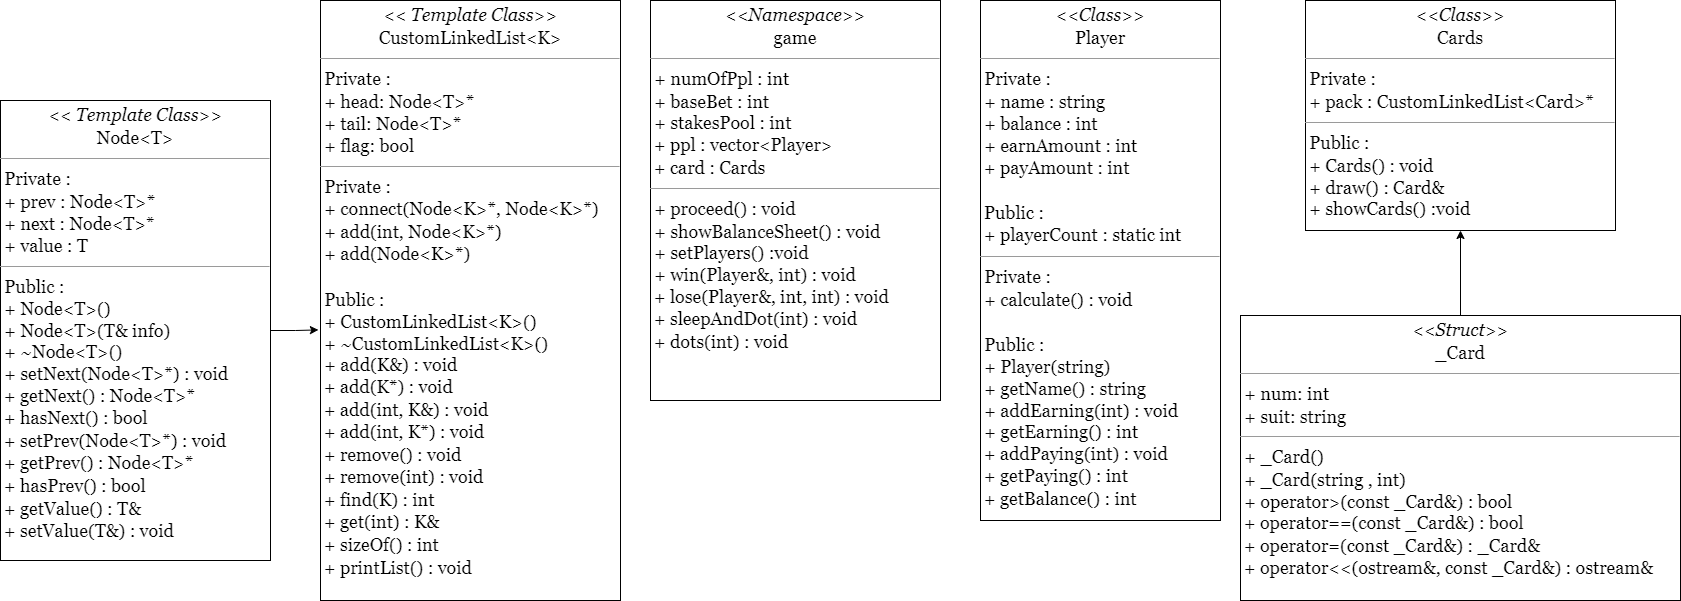

The diagram above was exported from draw.io. Its source (the exported page's mxGraphModel, read from the mxfile embedded in the PNG):
<mxGraphModel dx="2858" dy="1089" grid="1" gridSize="10" guides="1" tooltips="1" connect="1" arrows="1" fold="1" page="1" pageScale="1" pageWidth="827" pageHeight="1169" math="0" shadow="0">
  <root>
    <mxCell id="0" />
    <mxCell id="1" parent="0" />
    <mxCell id="o5tgfb4Y6QrK1Ue5uVO8-1" value="&lt;p style=&quot;margin: 4px 0px 0px ; text-align: center ; line-height: 1.2 ; font-size: 18px&quot;&gt;&lt;font style=&quot;font-size: 18px&quot; face=&quot;Georgia&quot;&gt;&lt;i&gt;&amp;lt;&amp;lt;Namespace&amp;gt;&amp;gt;&lt;/i&gt;&lt;br&gt;game&lt;/font&gt;&lt;/p&gt;&lt;hr size=&quot;1&quot; style=&quot;font-size: 18px&quot;&gt;&lt;p style=&quot;margin: 0px 0px 0px 4px ; font-size: 18px&quot;&gt;&lt;/p&gt;&lt;div style=&quot;font-size: 18px&quot;&gt;&lt;font face=&quot;Georgia&quot; style=&quot;font-size: 18px&quot;&gt;&amp;nbsp;+ numOfPpl : int&amp;nbsp;&lt;/font&gt;&lt;/div&gt;&lt;font face=&quot;Georgia&quot; style=&quot;font-size: 18px&quot;&gt;&lt;div&gt;&lt;span&gt;&amp;nbsp;+ baseBet : int&lt;/span&gt;&lt;/div&gt;&lt;div&gt;&lt;span&gt;&amp;nbsp;+&amp;nbsp;stakesPool : int&lt;/span&gt;&lt;/div&gt;&lt;/font&gt;&lt;p style=&quot;margin: 0px 0px 0px 4px ; font-size: 18px&quot;&gt;&lt;font face=&quot;Georgia&quot; style=&quot;font-size: 18px&quot;&gt;+ ppl : vector&amp;lt;Player&amp;gt;&lt;/font&gt;&lt;/p&gt;&lt;p style=&quot;margin: 0px 0px 0px 4px ; font-size: 18px&quot;&gt;&lt;font face=&quot;Georgia&quot; style=&quot;font-size: 18px&quot;&gt;+ card : Cards&lt;/font&gt;&lt;/p&gt;&lt;hr size=&quot;1&quot; style=&quot;font-size: 18px&quot;&gt;&lt;p style=&quot;margin: 0px 0px 0px 4px ; font-size: 18px&quot;&gt;&lt;/p&gt;&lt;div style=&quot;font-size: 18px&quot;&gt;&lt;font face=&quot;Georgia&quot; style=&quot;font-size: 18px&quot;&gt;&amp;nbsp;+ proceed() : void&amp;nbsp;&lt;/font&gt;&lt;/div&gt;&lt;font face=&quot;Georgia&quot; style=&quot;font-size: 18px&quot;&gt;&lt;div&gt;&lt;span&gt;&amp;nbsp;+ showBalanceSheet() : void&lt;/span&gt;&lt;/div&gt;&lt;div&gt;&lt;span&gt;&amp;nbsp;+&amp;nbsp;setPlayers() :void&lt;/span&gt;&lt;/div&gt;&lt;div&gt;&lt;span&gt;&amp;nbsp;+&amp;nbsp;win(Player&amp;amp;, int) : void&lt;/span&gt;&lt;/div&gt;&lt;/font&gt;&lt;p style=&quot;margin: 0px 0px 0px 4px ; font-size: 18px&quot;&gt;&lt;font face=&quot;Georgia&quot; style=&quot;font-size: 18px&quot;&gt;+&amp;nbsp;lose(Player&amp;amp;, int, int) : void&lt;/font&gt;&lt;/p&gt;&lt;p style=&quot;margin: 0px 0px 0px 4px ; font-size: 18px&quot;&gt;&lt;font face=&quot;Georgia&quot; style=&quot;font-size: 18px&quot;&gt;+ sleepAndDot(int) : void&lt;/font&gt;&lt;/p&gt;&lt;p style=&quot;margin: 0px 0px 0px 4px ; font-size: 18px&quot;&gt;&lt;font face=&quot;Georgia&quot; style=&quot;font-size: 18px&quot;&gt;+ dots(int) : void&lt;/font&gt;&lt;/p&gt;" style="verticalAlign=top;align=left;overflow=fill;fontSize=12;fontFamily=Helvetica;html=1;" vertex="1" parent="1">
      <mxGeometry x="-130" y="230" width="290" height="400" as="geometry" />
    </mxCell>
    <mxCell id="o5tgfb4Y6QrK1Ue5uVO8-7" value="&lt;p style=&quot;margin: 4px 0px 0px ; text-align: center ; line-height: 1.2 ; font-size: 18px&quot;&gt;&lt;font style=&quot;font-size: 18px&quot; face=&quot;Georgia&quot;&gt;&lt;i&gt;&amp;lt;&amp;lt;Class&amp;gt;&amp;gt;&lt;/i&gt;&lt;br&gt;Cards&lt;/font&gt;&lt;/p&gt;&lt;hr size=&quot;1&quot; style=&quot;font-size: 18px&quot;&gt;&lt;p style=&quot;margin: 0px 0px 0px 4px ; font-size: 18px&quot;&gt;&lt;/p&gt;&lt;div style=&quot;font-size: 18px&quot;&gt;&lt;font face=&quot;Georgia&quot; style=&quot;font-size: 18px&quot;&gt;&amp;nbsp;Private :&lt;/font&gt;&lt;/div&gt;&lt;div style=&quot;font-size: 18px&quot;&gt;&lt;font face=&quot;Georgia&quot; style=&quot;font-size: 18px&quot;&gt;&amp;nbsp;+ pack : CustomLinkedList&amp;lt;Card&amp;gt;*&lt;/font&gt;&lt;/div&gt;&lt;hr size=&quot;1&quot; style=&quot;font-size: 18px&quot;&gt;&lt;p style=&quot;margin: 0px 0px 0px 4px ; font-size: 18px&quot;&gt;&lt;/p&gt;&lt;div style=&quot;font-size: 18px&quot;&gt;&lt;font face=&quot;Georgia&quot; style=&quot;font-size: 18px&quot;&gt;&amp;nbsp;Public :&lt;/font&gt;&lt;/div&gt;&lt;div&gt;&lt;font face=&quot;Georgia&quot;&gt;&lt;span style=&quot;font-size: 18px&quot;&gt;&amp;nbsp;+ Cards()&amp;nbsp;: void&amp;nbsp;&lt;/span&gt;&lt;/font&gt;&lt;/div&gt;&lt;font face=&quot;Georgia&quot; style=&quot;font-size: 18px&quot;&gt;&lt;div&gt;&lt;span&gt;&amp;nbsp;+ draw() : Card&amp;amp;&lt;/span&gt;&lt;/div&gt;&lt;div&gt;&lt;span&gt;&amp;nbsp;+&amp;nbsp;showCards() :void&lt;/span&gt;&lt;/div&gt;&lt;div&gt;&lt;span&gt;&amp;nbsp;&lt;/span&gt;&lt;/div&gt;&lt;/font&gt;" style="verticalAlign=top;align=left;overflow=fill;fontSize=12;fontFamily=Helvetica;html=1;" vertex="1" parent="1">
      <mxGeometry x="525" y="230" width="310" height="230" as="geometry" />
    </mxCell>
    <mxCell id="o5tgfb4Y6QrK1Ue5uVO8-18" style="edgeStyle=orthogonalEdgeStyle;rounded=0;orthogonalLoop=1;jettySize=auto;html=1;entryX=0.5;entryY=1;entryDx=0;entryDy=0;fontFamily=Georgia;fontSize=18;" edge="1" parent="1" source="o5tgfb4Y6QrK1Ue5uVO8-8" target="o5tgfb4Y6QrK1Ue5uVO8-7">
      <mxGeometry relative="1" as="geometry" />
    </mxCell>
    <mxCell id="o5tgfb4Y6QrK1Ue5uVO8-8" value="&lt;p style=&quot;margin: 4px 0px 0px ; text-align: center ; line-height: 1.2 ; font-size: 18px&quot;&gt;&lt;font style=&quot;font-size: 18px&quot; face=&quot;Georgia&quot;&gt;&lt;i&gt;&amp;lt;&amp;lt;Struct&amp;gt;&amp;gt;&lt;/i&gt;&lt;br&gt;_Card&lt;/font&gt;&lt;/p&gt;&lt;hr size=&quot;1&quot; style=&quot;font-size: 18px&quot;&gt;&lt;p style=&quot;margin: 0px 0px 0px 4px ; font-size: 18px&quot;&gt;&lt;/p&gt;&lt;div style=&quot;font-size: 18px&quot;&gt;&lt;font face=&quot;Georgia&quot; style=&quot;font-size: 18px&quot;&gt;&amp;nbsp;+ num: int&amp;nbsp;&lt;/font&gt;&lt;/div&gt;&lt;font face=&quot;Georgia&quot; style=&quot;font-size: 18px&quot;&gt;&lt;div&gt;&lt;span&gt;&amp;nbsp;+ suit: string&lt;/span&gt;&lt;/div&gt;&lt;/font&gt;&lt;hr size=&quot;1&quot; style=&quot;font-size: 18px&quot;&gt;&lt;p style=&quot;margin: 0px 0px 0px 4px ; font-size: 18px&quot;&gt;&lt;/p&gt;&lt;div style=&quot;font-size: 18px&quot;&gt;&lt;font face=&quot;Georgia&quot; style=&quot;font-size: 18px&quot;&gt;&amp;nbsp;+ _Card()&amp;nbsp;&lt;/font&gt;&lt;/div&gt;&lt;font face=&quot;Georgia&quot;&gt;&lt;div style=&quot;font-size: 18px&quot;&gt;&lt;span&gt;&amp;nbsp;+&amp;nbsp;&lt;/span&gt;_Card(string , int)&lt;/div&gt;&lt;div&gt;&lt;span style=&quot;font-size: 18px&quot;&gt;&amp;nbsp;+ operator&amp;gt;(const _Card&amp;amp;)&amp;nbsp;: bool&lt;/span&gt;&lt;/div&gt;&lt;/font&gt;&lt;p style=&quot;margin: 0px 0px 0px 4px ; font-size: 18px&quot;&gt;&lt;font face=&quot;Georgia&quot; style=&quot;font-size: 18px&quot;&gt;+ operator==(const _Card&amp;amp;) : bool&lt;/font&gt;&lt;/p&gt;&lt;p style=&quot;margin: 0px 0px 0px 4px ; font-size: 18px&quot;&gt;&lt;font face=&quot;Georgia&quot; style=&quot;font-size: 18px&quot;&gt;+ operator=(&lt;/font&gt;&lt;span style=&quot;font-family: &amp;#34;georgia&amp;#34;&quot;&gt;const _Card&amp;amp;&lt;/span&gt;&lt;font face=&quot;Georgia&quot; style=&quot;font-size: 18px&quot;&gt;) : _Card&amp;amp;&lt;/font&gt;&lt;/p&gt;&lt;p style=&quot;margin: 0px 0px 0px 4px&quot;&gt;&lt;font face=&quot;Georgia&quot;&gt;&lt;span style=&quot;font-size: 18px&quot;&gt;+ operator&amp;lt;&amp;lt;(ostream&amp;amp;, const _Card&amp;amp;)&amp;nbsp;: ostream&amp;amp;&lt;/span&gt;&lt;/font&gt;&lt;/p&gt;" style="verticalAlign=top;align=left;overflow=fill;fontSize=12;fontFamily=Helvetica;html=1;" vertex="1" parent="1">
      <mxGeometry x="460" y="545" width="440" height="285" as="geometry" />
    </mxCell>
    <mxCell id="o5tgfb4Y6QrK1Ue5uVO8-9" value="&lt;p style=&quot;margin: 4px 0px 0px ; text-align: center ; line-height: 1.2 ; font-size: 18px&quot;&gt;&lt;font style=&quot;font-size: 18px&quot; face=&quot;Georgia&quot;&gt;&lt;i&gt;&amp;lt;&amp;lt;Class&amp;gt;&amp;gt;&lt;/i&gt;&lt;br&gt;Player&lt;/font&gt;&lt;/p&gt;&lt;hr size=&quot;1&quot; style=&quot;font-size: 18px&quot;&gt;&lt;p style=&quot;margin: 0px 0px 0px 4px ; font-size: 18px&quot;&gt;&lt;/p&gt;&lt;div style=&quot;font-size: 18px&quot;&gt;&lt;font face=&quot;Georgia&quot; style=&quot;font-size: 18px&quot;&gt;&amp;nbsp;Private :&lt;/font&gt;&lt;/div&gt;&lt;div style=&quot;font-size: 18px&quot;&gt;&lt;font face=&quot;Georgia&quot; style=&quot;font-size: 18px&quot;&gt;&amp;nbsp;+ name : string&lt;/font&gt;&lt;/div&gt;&lt;font face=&quot;Georgia&quot; style=&quot;font-size: 18px&quot;&gt;&lt;div&gt;&lt;span&gt;&amp;nbsp;+ balance : int&lt;/span&gt;&lt;/div&gt;&lt;div&gt;&lt;span&gt;&amp;nbsp;+&amp;nbsp;earnAmount : int&lt;/span&gt;&lt;/div&gt;&lt;/font&gt;&lt;p style=&quot;margin: 0px 0px 0px 4px ; font-size: 18px&quot;&gt;&lt;font face=&quot;Georgia&quot; style=&quot;font-size: 18px&quot;&gt;+ payAmount : int&lt;/font&gt;&lt;/p&gt;&lt;p style=&quot;margin: 0px 0px 0px 4px ; font-size: 18px&quot;&gt;&lt;font face=&quot;Georgia&quot; style=&quot;font-size: 18px&quot;&gt;&lt;br&gt;&lt;/font&gt;&lt;/p&gt;&lt;p style=&quot;margin: 0px 0px 0px 4px ; font-size: 18px&quot;&gt;&lt;font face=&quot;Georgia&quot;&gt;Public :&lt;/font&gt;&lt;/p&gt;&lt;p style=&quot;margin: 0px 0px 0px 4px ; font-size: 18px&quot;&gt;&lt;font face=&quot;Georgia&quot;&gt;+ playerCount : static int&lt;/font&gt;&lt;/p&gt;&lt;hr size=&quot;1&quot; style=&quot;font-size: 18px&quot;&gt;&lt;p style=&quot;margin: 0px 0px 0px 4px ; font-size: 18px&quot;&gt;&lt;/p&gt;&lt;div style=&quot;font-size: 18px&quot;&gt;&lt;font face=&quot;Georgia&quot; style=&quot;font-size: 18px&quot;&gt;&amp;nbsp;Private :&amp;nbsp;&lt;/font&gt;&lt;/div&gt;&lt;div style=&quot;font-size: 18px&quot;&gt;&lt;font face=&quot;Georgia&quot; style=&quot;font-size: 18px&quot;&gt;&amp;nbsp;+ calculate() : void&amp;nbsp;&lt;/font&gt;&lt;/div&gt;&lt;div style=&quot;font-size: 18px&quot;&gt;&lt;font face=&quot;Georgia&quot; style=&quot;font-size: 18px&quot;&gt;&lt;br&gt;&lt;/font&gt;&lt;/div&gt;&lt;div style=&quot;font-size: 18px&quot;&gt;&lt;font face=&quot;Georgia&quot; style=&quot;font-size: 18px&quot;&gt;&amp;nbsp;Public :&lt;/font&gt;&lt;/div&gt;&lt;font face=&quot;Georgia&quot; style=&quot;font-size: 18px&quot;&gt;&lt;div&gt;&lt;span&gt;&amp;nbsp;+ Player(string)&amp;nbsp;&lt;/span&gt;&lt;/div&gt;&lt;div&gt;&lt;span&gt;&amp;nbsp;+&amp;nbsp;getName() : string&lt;/span&gt;&lt;/div&gt;&lt;div&gt;&lt;span&gt;&amp;nbsp;+&amp;nbsp;addEarning(int) : void&lt;/span&gt;&lt;/div&gt;&lt;div&gt;&amp;nbsp;+ getEarning() : int&lt;span&gt;&lt;br&gt;&lt;/span&gt;&lt;/div&gt;&lt;/font&gt;&lt;p style=&quot;margin: 0px 0px 0px 4px ; font-size: 18px&quot;&gt;&lt;font face=&quot;Georgia&quot; style=&quot;font-size: 18px&quot;&gt;+&amp;nbsp;addPaying(int) : void&lt;/font&gt;&lt;/p&gt;&lt;p style=&quot;margin: 0px 0px 0px 4px ; font-size: 18px&quot;&gt;&lt;span style=&quot;font-family: &amp;#34;georgia&amp;#34;&quot;&gt;+ getPaying() : int&lt;/span&gt;&lt;font face=&quot;Georgia&quot; style=&quot;font-size: 18px&quot;&gt;&lt;br&gt;&lt;/font&gt;&lt;/p&gt;&lt;p style=&quot;margin: 0px 0px 0px 4px ; font-size: 18px&quot;&gt;&lt;font face=&quot;Georgia&quot; style=&quot;font-size: 18px&quot;&gt;+ getBalance() : int&lt;/font&gt;&lt;/p&gt;" style="verticalAlign=top;align=left;overflow=fill;fontSize=12;fontFamily=Helvetica;html=1;" vertex="1" parent="1">
      <mxGeometry x="200" y="230" width="240" height="520" as="geometry" />
    </mxCell>
    <mxCell id="o5tgfb4Y6QrK1Ue5uVO8-19" style="edgeStyle=orthogonalEdgeStyle;rounded=0;orthogonalLoop=1;jettySize=auto;html=1;entryX=-0.007;entryY=0.549;entryDx=0;entryDy=0;entryPerimeter=0;fontFamily=Georgia;fontSize=18;" edge="1" parent="1" source="o5tgfb4Y6QrK1Ue5uVO8-10" target="o5tgfb4Y6QrK1Ue5uVO8-11">
      <mxGeometry relative="1" as="geometry" />
    </mxCell>
    <mxCell id="o5tgfb4Y6QrK1Ue5uVO8-10" value="&lt;p style=&quot;margin: 4px 0px 0px ; text-align: center ; line-height: 1.2 ; font-size: 18px&quot;&gt;&lt;font style=&quot;font-size: 18px&quot; face=&quot;Georgia&quot;&gt;&lt;i&gt;&amp;lt;&amp;lt; Template Class&amp;gt;&amp;gt;&lt;/i&gt;&lt;br&gt;Node&amp;lt;T&amp;gt;&lt;/font&gt;&lt;/p&gt;&lt;hr size=&quot;1&quot; style=&quot;font-size: 18px&quot;&gt;&lt;p style=&quot;margin: 0px 0px 0px 4px ; font-size: 18px&quot;&gt;&lt;/p&gt;&lt;div style=&quot;font-size: 18px&quot;&gt;&lt;font face=&quot;Georgia&quot; style=&quot;font-size: 18px&quot;&gt;&amp;nbsp;Private :&lt;/font&gt;&lt;/div&gt;&lt;div style=&quot;font-size: 18px&quot;&gt;&lt;font face=&quot;Georgia&quot; style=&quot;font-size: 18px&quot;&gt;&amp;nbsp;+ prev : Node&amp;lt;T&amp;gt;*&lt;/font&gt;&lt;/div&gt;&lt;font face=&quot;Georgia&quot; style=&quot;font-size: 18px&quot;&gt;&lt;div&gt;&lt;span&gt;&amp;nbsp;+ next : Node&amp;lt;T&amp;gt;*&lt;/span&gt;&lt;/div&gt;&lt;div&gt;&lt;span&gt;&amp;nbsp;+ value : T&lt;/span&gt;&lt;/div&gt;&lt;/font&gt;&lt;hr size=&quot;1&quot; style=&quot;font-size: 18px&quot;&gt;&lt;p style=&quot;margin: 0px 0px 0px 4px ; font-size: 18px&quot;&gt;&lt;/p&gt;&lt;div style=&quot;font-size: 18px&quot;&gt;&lt;span style=&quot;font-family: &amp;#34;georgia&amp;#34;&quot;&gt;&amp;nbsp;Public :&lt;/span&gt;&lt;br&gt;&lt;/div&gt;&lt;font face=&quot;Georgia&quot; style=&quot;font-size: 18px&quot;&gt;&lt;div&gt;&lt;span&gt;&amp;nbsp;+&amp;nbsp;&lt;/span&gt;Node&amp;lt;T&amp;gt;&lt;span&gt;()&amp;nbsp;&lt;/span&gt;&lt;/div&gt;&lt;div&gt;&lt;span&gt;&amp;nbsp;+&amp;nbsp;&lt;/span&gt;Node&amp;lt;T&amp;gt;&lt;span&gt;(T&amp;amp; info)&amp;nbsp;&lt;/span&gt;&lt;/div&gt;&lt;div&gt;&lt;span&gt;&amp;nbsp;+ ~&lt;/span&gt;Node&amp;lt;T&amp;gt;()&lt;span&gt;&amp;nbsp;&lt;/span&gt;&lt;/div&gt;&lt;div&gt;&amp;nbsp;+ setNext(Node&amp;lt;T&amp;gt;*) : void&lt;span&gt;&lt;br&gt;&lt;/span&gt;&lt;/div&gt;&lt;/font&gt;&lt;p style=&quot;margin: 0px 0px 0px 4px ; font-size: 18px&quot;&gt;&lt;font face=&quot;Georgia&quot; style=&quot;font-size: 18px&quot;&gt;+&amp;nbsp;getNext() : Node&amp;lt;T&amp;gt;*&lt;/font&gt;&lt;/p&gt;&lt;p style=&quot;margin: 0px 0px 0px 4px ; font-size: 18px&quot;&gt;&lt;span style=&quot;font-family: &amp;#34;georgia&amp;#34;&quot;&gt;+ hasNext() : bool&lt;/span&gt;&lt;font face=&quot;Georgia&quot; style=&quot;font-size: 18px&quot;&gt;&lt;br&gt;&lt;/font&gt;&lt;/p&gt;&lt;p style=&quot;margin: 0px 0px 0px 4px ; font-size: 18px&quot;&gt;&lt;font face=&quot;Georgia&quot; style=&quot;font-size: 18px&quot;&gt;+ setPrev(Node&amp;lt;T&amp;gt;*) : void&lt;/font&gt;&lt;/p&gt;&lt;p style=&quot;margin: 0px 0px 0px 4px ; font-size: 18px&quot;&gt;&lt;font face=&quot;Georgia&quot; style=&quot;font-size: 18px&quot;&gt;+ getPrev() : Node&amp;lt;T&amp;gt;*&lt;/font&gt;&lt;/p&gt;&lt;p style=&quot;margin: 0px 0px 0px 4px ; font-size: 18px&quot;&gt;&lt;font face=&quot;Georgia&quot; style=&quot;font-size: 18px&quot;&gt;+ hasPrev() : bool&lt;/font&gt;&lt;/p&gt;&lt;p style=&quot;margin: 0px 0px 0px 4px ; font-size: 18px&quot;&gt;&lt;font face=&quot;Georgia&quot; style=&quot;font-size: 18px&quot;&gt;+ getValue() : T&amp;amp;&lt;/font&gt;&lt;/p&gt;&lt;p style=&quot;margin: 0px 0px 0px 4px ; font-size: 18px&quot;&gt;&lt;font face=&quot;Georgia&quot; style=&quot;font-size: 18px&quot;&gt;+ setValue(T&amp;amp;) : void&amp;nbsp;&lt;/font&gt;&lt;/p&gt;" style="verticalAlign=top;align=left;overflow=fill;fontSize=12;fontFamily=Helvetica;html=1;" vertex="1" parent="1">
      <mxGeometry x="-780" y="330" width="270" height="460" as="geometry" />
    </mxCell>
    <mxCell id="o5tgfb4Y6QrK1Ue5uVO8-11" value="&lt;p style=&quot;margin: 4px 0px 0px ; text-align: center ; line-height: 1.2 ; font-size: 18px&quot;&gt;&lt;font style=&quot;font-size: 18px&quot; face=&quot;Georgia&quot;&gt;&lt;i&gt;&amp;lt;&amp;lt; Template Class&amp;gt;&amp;gt;&lt;/i&gt;&lt;br&gt;CustomLinkedList&amp;lt;K&amp;gt;&lt;/font&gt;&lt;/p&gt;&lt;hr size=&quot;1&quot; style=&quot;font-size: 18px&quot;&gt;&lt;p style=&quot;margin: 0px 0px 0px 4px ; font-size: 18px&quot;&gt;&lt;/p&gt;&lt;div style=&quot;font-size: 18px&quot;&gt;&lt;font face=&quot;Georgia&quot; style=&quot;font-size: 18px&quot;&gt;&amp;nbsp;Private :&lt;/font&gt;&lt;/div&gt;&lt;div style=&quot;font-size: 18px&quot;&gt;&lt;font face=&quot;Georgia&quot; style=&quot;font-size: 18px&quot;&gt;&amp;nbsp;+ head: Node&amp;lt;T&amp;gt;*&lt;/font&gt;&lt;/div&gt;&lt;font face=&quot;Georgia&quot; style=&quot;font-size: 18px&quot;&gt;&lt;div&gt;&lt;span&gt;&amp;nbsp;+ tail: Node&amp;lt;T&amp;gt;*&lt;/span&gt;&lt;/div&gt;&lt;div&gt;&lt;span&gt;&amp;nbsp;+ flag: bool&lt;/span&gt;&lt;/div&gt;&lt;/font&gt;&lt;hr size=&quot;1&quot; style=&quot;font-size: 18px&quot;&gt;&lt;p style=&quot;margin: 0px 0px 0px 4px ; font-size: 18px&quot;&gt;&lt;/p&gt;&lt;div style=&quot;font-size: 18px&quot;&gt;&lt;span style=&quot;font-family: &amp;#34;georgia&amp;#34;&quot;&gt;&amp;nbsp;Private :&lt;/span&gt;&lt;/div&gt;&lt;div style=&quot;font-size: 18px&quot;&gt;&lt;span style=&quot;font-family: &amp;#34;georgia&amp;#34;&quot;&gt;&amp;nbsp;+ connect(Node&amp;lt;K&amp;gt;*, Node&amp;lt;K&amp;gt;*)&lt;/span&gt;&lt;/div&gt;&lt;div style=&quot;font-size: 18px&quot;&gt;&lt;span style=&quot;font-family: &amp;#34;georgia&amp;#34;&quot;&gt;&amp;nbsp;+ add(int, Node&amp;lt;K&amp;gt;*)&lt;/span&gt;&lt;/div&gt;&lt;div style=&quot;font-size: 18px&quot;&gt;&lt;span style=&quot;font-family: &amp;#34;georgia&amp;#34;&quot;&gt;&amp;nbsp;+ add(Node&amp;lt;K&amp;gt;*)&lt;/span&gt;&lt;/div&gt;&lt;div style=&quot;font-size: 18px&quot;&gt;&lt;span style=&quot;font-family: &amp;#34;georgia&amp;#34;&quot;&gt;&lt;br&gt;&lt;/span&gt;&lt;/div&gt;&lt;div style=&quot;font-size: 18px&quot;&gt;&lt;span style=&quot;font-family: &amp;#34;georgia&amp;#34;&quot;&gt;&amp;nbsp;Public :&lt;/span&gt;&lt;/div&gt;&lt;font face=&quot;Georgia&quot; style=&quot;font-size: 18px&quot;&gt;&lt;div&gt;&lt;span&gt;&amp;nbsp;+&amp;nbsp;&lt;/span&gt;&lt;span style=&quot;text-align: center&quot;&gt;CustomLinkedList&lt;/span&gt;&amp;lt;K&amp;gt;&lt;span&gt;()&amp;nbsp;&lt;/span&gt;&lt;/div&gt;&lt;div&gt;&lt;span&gt;&amp;nbsp;+ ~&lt;/span&gt;&lt;span style=&quot;text-align: center&quot;&gt;CustomLinkedList&lt;/span&gt;&amp;lt;K&amp;gt;()&lt;span&gt;&amp;nbsp;&lt;/span&gt;&lt;/div&gt;&lt;div&gt;&amp;nbsp;+ add(K&amp;amp;) : void&lt;span&gt;&lt;br&gt;&lt;/span&gt;&lt;/div&gt;&lt;/font&gt;&lt;p style=&quot;margin: 0px 0px 0px 4px ; font-size: 18px&quot;&gt;&lt;font face=&quot;Georgia&quot; style=&quot;font-size: 18px&quot;&gt;+&amp;nbsp;add(K*) : void&lt;/font&gt;&lt;/p&gt;&lt;p style=&quot;margin: 0px 0px 0px 4px ; font-size: 18px&quot;&gt;&lt;span style=&quot;font-family: &amp;#34;georgia&amp;#34;&quot;&gt;+ add(int, K&amp;amp;) : void&lt;/span&gt;&lt;font face=&quot;Georgia&quot; style=&quot;font-size: 18px&quot;&gt;&lt;br&gt;&lt;/font&gt;&lt;/p&gt;&lt;p style=&quot;margin: 0px 0px 0px 4px ; font-size: 18px&quot;&gt;&lt;span style=&quot;font-family: &amp;#34;georgia&amp;#34;&quot;&gt;+ add(int, K*) : void&lt;/span&gt;&lt;span style=&quot;font-family: &amp;#34;georgia&amp;#34;&quot;&gt;&lt;br&gt;&lt;/span&gt;&lt;/p&gt;&lt;p style=&quot;margin: 0px 0px 0px 4px ; font-size: 18px&quot;&gt;&lt;font face=&quot;Georgia&quot; style=&quot;font-size: 18px&quot;&gt;+ remove() : void&lt;/font&gt;&lt;/p&gt;&lt;p style=&quot;margin: 0px 0px 0px 4px ; font-size: 18px&quot;&gt;&lt;font face=&quot;Georgia&quot; style=&quot;font-size: 18px&quot;&gt;+ remove(int) : void&lt;/font&gt;&lt;/p&gt;&lt;p style=&quot;margin: 0px 0px 0px 4px ; font-size: 18px&quot;&gt;&lt;font face=&quot;Georgia&quot; style=&quot;font-size: 18px&quot;&gt;+ find(K) : int&lt;/font&gt;&lt;/p&gt;&lt;p style=&quot;margin: 0px 0px 0px 4px ; font-size: 18px&quot;&gt;&lt;font face=&quot;Georgia&quot; style=&quot;font-size: 18px&quot;&gt;+ get(int) : K&amp;amp;&lt;/font&gt;&lt;/p&gt;&lt;p style=&quot;margin: 0px 0px 0px 4px ; font-size: 18px&quot;&gt;&lt;font face=&quot;Georgia&quot; style=&quot;font-size: 18px&quot;&gt;+ sizeOf() : int&lt;/font&gt;&lt;/p&gt;&lt;p style=&quot;margin: 0px 0px 0px 4px ; font-size: 18px&quot;&gt;&lt;font face=&quot;Georgia&quot; style=&quot;font-size: 18px&quot;&gt;+ printList() : void&amp;nbsp;&lt;/font&gt;&lt;/p&gt;" style="verticalAlign=top;align=left;overflow=fill;fontSize=12;fontFamily=Helvetica;html=1;" vertex="1" parent="1">
      <mxGeometry x="-460" y="230" width="300" height="600" as="geometry" />
    </mxCell>
  </root>
</mxGraphModel>